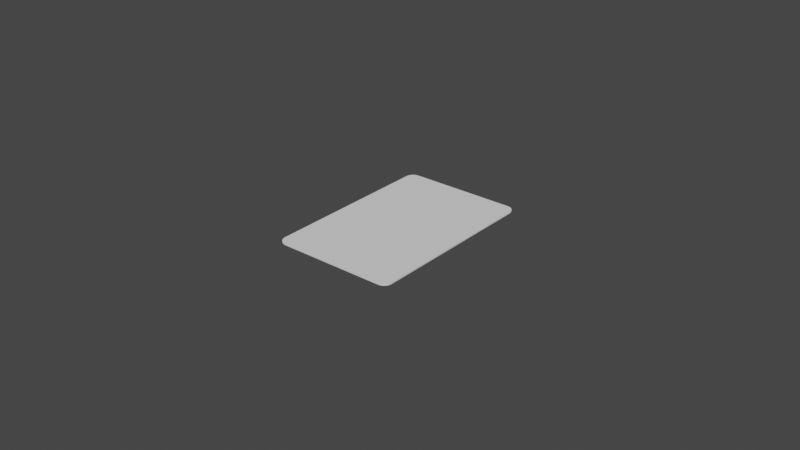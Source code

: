 # Source: CardModel.blend  (saved by Blender 3.0.42; exported with 4.5.12 LTS)
import bpy
from mathutils import Matrix  # noqa: F401  (used for matrix-valued properties, if any)

bpy.ops.wm.read_factory_settings(use_empty=True)
scene = bpy.context.scene
scene.name = 'Scene'

# ---- collections
col_card = bpy.data.collections.new('Card'); scene.collection.children.link(col_card)

# ---- world
world_world = bpy.data.worlds.new('World'); scene.world = world_world
world_world.use_nodes = True; world_world.node_tree.nodes.clear()
_N = world_world.node_tree.nodes; _L = world_world.node_tree.links
n0 = _N.new('ShaderNodeOutputWorld'); n0.name = 'World Output'; n0.location = (300, 300)
n1 = _N.new('ShaderNodeBackground'); n1.name = 'Background'; n1.location = (10, 300)
n1.inputs[0].default_value = (0.05088, 0.05088, 0.05088, 1.0)
_L.new(n1.outputs[0], n0.inputs[0])
n0.is_active_output = True
world_world.color = (0.05088, 0.05088, 0.05088)
world_world.use_sun_shadow = False
world_world.sun_shadow_jitter_overblur = 0.0

# ---- meshes
me_cube_001 = bpy.data.meshes.new('Cube.001')
me_cube_001.from_pydata([(-0.01726, -0.02914, -0.00025), (-0.01914, -0.02726, -0.00025), (-0.01772, -0.02909, -0.00025), (-0.0181, -0.02895, -0.00025), (-0.01845, -0.02874, -0.00025), (-0.01874, -0.02845, -0.00025), (-0.01895, -0.0281, -0.00025), (-0.01909, -0.02772, -0.00025), (-0.01938, -0.02728, 0.00025), (-0.01728, -0.02938, 0.00025), (-0.01932, -0.02777, 0.00025), (-0.01917, -0.0282, 0.00025), (-0.01892, -0.0286, 0.00025), (-0.0186, -0.02892, 0.00025), (-0.0182, -0.02917, 0.00025), (-0.01777, -0.02932, 0.00025), (-0.01914, 0.02726, -0.00025), (-0.01726, 0.02914, -0.00025), (-0.01909, 0.02772, -0.00025), (-0.01895, 0.0281, -0.00025), (-0.01874, 0.02845, -0.00025), (-0.01845, 0.02874, -0.00025), (-0.0181, 0.02895, -0.00025), (-0.01772, 0.02909, -0.00025), (-0.01728, 0.02938, 0.00025), (-0.01938, 0.02728, 0.00025), (-0.01777, 0.02932, 0.00025), (-0.0182, 0.02917, 0.00025), (-0.0186, 0.02892, 0.00025), (-0.01892, 0.0286, 0.00025), (-0.01917, 0.0282, 0.00025), (-0.01932, 0.02777, 0.00025), (0.01914, -0.02726, -0.00025), (0.01726, -0.02914, -0.00025), (0.01909, -0.02772, -0.00025), (0.01895, -0.0281, -0.00025), (0.01874, -0.02845, -0.00025), (0.01845, -0.02874, -0.00025), (0.0181, -0.02895, -0.00025), (0.01772, -0.02909, -0.00025), (0.01728, -0.02938, 0.00025), (0.01938, -0.02728, 0.00025), (0.01777, -0.02932, 0.00025), (0.0182, -0.02917, 0.00025), (0.0186, -0.02892, 0.00025), (0.01892, -0.0286, 0.00025), (0.01917, -0.0282, 0.00025), (0.01932, -0.02777, 0.00025), (0.01726, 0.02914, -0.00025), (0.01914, 0.02726, -0.00025), (0.01772, 0.02909, -0.00025), (0.0181, 0.02895, -0.00025), (0.01845, 0.02874, -0.00025), (0.01874, 0.02845, -0.00025), (0.01895, 0.0281, -0.00025), (0.01909, 0.02772, -0.00025), (0.01938, 0.02728, 0.00025), (0.01728, 0.02938, 0.00025), (0.01932, 0.02777, 0.00025), (0.01917, 0.0282, 0.00025), (0.01892, 0.0286, 0.00025), (0.0186, 0.02892, 0.00025), (0.0182, 0.02917, 0.00025), (0.01777, 0.02932, 0.00025), (-0.01731, -0.03, 0.00025), (-0.01791, -0.02993, 0.00025), (-0.01848, -0.02973, 0.00025), (-0.01899, -0.02941, 0.00025), (-0.01941, -0.02899, 0.00025), (-0.01973, -0.02848, 0.00025), (-0.01993, -0.02791, 0.00025), (-0.02, -0.02731, 0.00025), (-0.01791, 0.02993, 0.00025), (-0.01731, 0.03, 0.00025), (-0.01848, 0.02973, 0.00025), (-0.01899, 0.02941, 0.00025), (-0.01941, 0.02899, 0.00025), (-0.01973, 0.02848, 0.00025), (-0.01993, 0.02791, 0.00025), (-0.02, 0.02731, 0.00025), (0.01993, 0.02791, 0.00025), (0.02, 0.02731, 0.00025), (0.01973, 0.02848, 0.00025), (0.01941, 0.02899, 0.00025), (0.01899, 0.02941, 0.00025), (0.01848, 0.02973, 0.00025), (0.01791, 0.02993, 0.00025), (0.01731, 0.03, 0.00025), (0.01791, -0.02993, 0.00025), (0.01731, -0.03, 0.00025), (0.01848, -0.02973, 0.00025), (0.01899, -0.02941, 0.00025), (0.01941, -0.02899, 0.00025), (0.01973, -0.02848, 0.00025), (0.01993, -0.02791, 0.00025), (0.02, -0.02731, 0.00025), (-0.01791, -0.02993, -0.00025), (-0.01731, -0.03, -0.00025), (-0.01848, -0.02973, -0.00025), (-0.01899, -0.02941, -0.00025), (-0.01941, -0.02899, -0.00025), (-0.01973, -0.02848, -0.00025), (-0.01993, -0.02791, -0.00025), (-0.02, -0.02731, -0.00025), (-0.01731, 0.03, -0.00025), (-0.01791, 0.02993, -0.00025), (-0.01848, 0.02973, -0.00025), (-0.01899, 0.02941, -0.00025), (-0.01941, 0.02899, -0.00025), (-0.01973, 0.02848, -0.00025), (-0.01993, 0.02791, -0.00025), (-0.02, 0.02731, -0.00025), (0.02, 0.02731, -0.00025), (0.01993, 0.02791, -0.00025), (0.01973, 0.02848, -0.00025), (0.01941, 0.02899, -0.00025), (0.01899, 0.02941, -0.00025), (0.01848, 0.02973, -0.00025), (0.01791, 0.02993, -0.00025), (0.01731, 0.03, -0.00025), (0.01731, -0.03, -0.00025), (0.01791, -0.02993, -0.00025), (0.01848, -0.02973, -0.00025), (0.01899, -0.02941, -0.00025), (0.01941, -0.02899, -0.00025), (0.01973, -0.02848, -0.00025), (0.01993, -0.02791, -0.00025), (0.02, -0.02731, -0.00025)], [], [(120, 89, 64, 97), (112, 81, 95, 127), (56, 58, 59, 60, 61, 62, 63, 57, 24, 26, 27, 28, 29, 30, 31, 25, 8, 10, 11, 12, 13, 14, 15, 9, 40, 42, 43, 44, 45, 46, 47, 41), (103, 71, 79, 111), (104, 73, 87, 119), (97, 64, 65, 96), (96, 65, 66, 98), (98, 66, 67, 99), (99, 67, 68, 100), (100, 68, 69, 101), (101, 69, 70, 102), (102, 70, 71, 103), (73, 104, 105, 72), (72, 105, 106, 74), (74, 106, 107, 75), (75, 107, 108, 76), (76, 108, 109, 77), (77, 109, 110, 78), (78, 110, 111, 79), (81, 112, 113, 80), (80, 113, 114, 82), (82, 114, 115, 83), (83, 115, 116, 84), (84, 116, 117, 85), (85, 117, 118, 86), (86, 118, 119, 87), (89, 120, 121, 88), (88, 121, 122, 90), (90, 122, 123, 91), (91, 123, 124, 92), (92, 124, 125, 93), (93, 125, 126, 94), (94, 126, 127, 95), (16, 18, 19, 20, 21, 22, 23, 17, 48, 50, 51, 52, 53, 54, 55, 49, 32, 34, 35, 36, 37, 38, 39, 33, 0, 2, 3, 4, 5, 6, 7, 1), (9, 15, 65, 64), (15, 14, 66, 65), (14, 13, 67, 66), (13, 12, 68, 67), (12, 11, 69, 68), (11, 10, 70, 69), (10, 8, 71, 70), (26, 24, 73, 72), (27, 26, 72, 74), (28, 27, 74, 75), (29, 28, 75, 76), (30, 29, 76, 77), (31, 30, 77, 78), (25, 31, 78, 79), (58, 56, 81, 80), (59, 58, 80, 82), (60, 59, 82, 83), (61, 60, 83, 84), (62, 61, 84, 85), (63, 62, 85, 86), (57, 63, 86, 87), (42, 40, 89, 88), (43, 42, 88, 90), (44, 43, 90, 91), (45, 44, 91, 92), (46, 45, 92, 93), (47, 46, 93, 94), (41, 47, 94, 95), (8, 25, 79, 71), (40, 9, 64, 89), (56, 41, 95, 81), (24, 57, 87, 73), (2, 0, 97, 96), (3, 2, 96, 98), (4, 3, 98, 99), (5, 4, 99, 100), (6, 5, 100, 101), (7, 6, 101, 102), (1, 7, 102, 103), (17, 23, 105, 104), (23, 22, 106, 105), (22, 21, 107, 106), (21, 20, 108, 107), (20, 19, 109, 108), (19, 18, 110, 109), (18, 16, 111, 110), (49, 55, 113, 112), (55, 54, 114, 113), (54, 53, 115, 114), (53, 52, 116, 115), (52, 51, 117, 116), (51, 50, 118, 117), (50, 48, 119, 118), (33, 39, 121, 120), (39, 38, 122, 121), (38, 37, 123, 122), (37, 36, 124, 123), (36, 35, 125, 124), (35, 34, 126, 125), (34, 32, 127, 126), (16, 1, 103, 111), (48, 17, 104, 119), (32, 49, 112, 127), (0, 33, 120, 97)])
_uv = me_cube_001.uv_layers.new(name='UVMap')
_uv.uv.foreach_set('vector', [0.375, 0.7668, 0.625, 0.7668, 0.625, 0.9832, 0.375, 0.9832, 0.375, 0.5112, 0.625, 0.5112, 0.625, 0.7388, 0.375, 0.7388, 0.6289, 0.5114, 0.6292, 0.5093, 0.6302, 0.5075, 0.6317, 0.5059, 0.6338, 0.5045, 0.6362, 0.5035, 0.6389, 0.5028, 0.642, 0.5026, 0.858, 0.5026, 0.8611, 0.5028, 0.8638, 0.5035, 0.8662, 0.5045, 0.8683, 0.5059, 0.8698, 0.5075, 0.8708, 0.5093, 0.8711, 0.5114, 0.8711, 0.7386, 0.8708, 0.7407, 0.8698, 0.7425, 0.8683, 0.7441, 0.8662, 0.7455, 0.8638, 0.7465, 0.8611, 0.7472, 0.858, 0.7474, 0.642, 0.7474, 0.6389, 0.7472, 0.6362, 0.7465, 0.6338, 0.7455, 0.6317, 0.7441, 0.6302, 0.7425, 0.6292, 0.7407, 0.6289, 0.7386, 0.375, 0.01121, 0.625, 0.01121, 0.625, 0.2388, 0.375, 0.2388, 0.375, 0.2668, 0.625, 0.2668, 0.625, 0.4832, 0.375, 0.4832, 0.375, 0.9832, 0.625, 0.9832, 0.625, 0.9869, 0.375, 0.9869, 0.375, 0.9869, 0.625, 0.9869, 0.625, 0.9905, 0.375, 0.9905, 0.375, 0.9905, 0.625, 0.9905, 0.625, 0.9937, 0.375, 0.9937, 0.375, 0.0, 0.625, 0.0, 0.625, 0.00422, 0.375, 0.00422, 0.375, 0.00422, 0.625, 0.00422, 0.625, 0.006345, 0.375, 0.006345, 0.375, 0.006345, 0.625, 0.006345, 0.625, 0.008714, 0.375, 0.008714, 0.375, 0.008714, 0.625, 0.008714, 0.625, 0.01121, 0.375, 0.01121, 0.625, 0.2668, 0.375, 0.2668, 0.375, 0.2631, 0.625, 0.2631, 0.625, 0.2631, 0.375, 0.2631, 0.375, 0.2595, 0.625, 0.2595, 0.625, 0.2595, 0.375, 0.2595, 0.375, 0.2563, 0.625, 0.2563, 0.625, 0.2563, 0.375, 0.2563, 0.375, 0.2458, 0.625, 0.2458, 0.625, 0.2458, 0.375, 0.2458, 0.375, 0.2437, 0.625, 0.2437, 0.625, 0.2437, 0.375, 0.2437, 0.375, 0.2413, 0.625, 0.2413, 0.625, 0.2413, 0.375, 0.2413, 0.375, 0.2388, 0.625, 0.2388, 0.625, 0.5112, 0.375, 0.5112, 0.375, 0.5087, 0.625, 0.5087, 0.625, 0.5087, 0.375, 0.5087, 0.375, 0.5063, 0.625, 0.5063, 0.625, 0.5063, 0.375, 0.5063, 0.375, 0.5042, 0.625, 0.5042, 0.625, 0.5042, 0.375, 0.5042, 0.375, 0.4937, 0.625, 0.4937, 0.625, 0.4937, 0.375, 0.4937, 0.375, 0.4905, 0.625, 0.4905, 0.625, 0.4905, 0.375, 0.4905, 0.375, 0.4869, 0.625, 0.4869, 0.625, 0.4869, 0.375, 0.4869, 0.375, 0.4832, 0.625, 0.4832, 0.625, 0.7668, 0.375, 0.7668, 0.375, 0.7631, 0.625, 0.7631, 0.625, 0.7631, 0.375, 0.7631, 0.375, 0.7595, 0.625, 0.7595, 0.625, 0.7595, 0.375, 0.7595, 0.375, 0.7563, 0.625, 0.7563, 0.625, 0.7563, 0.375, 0.7563, 0.375, 0.7458, 0.625, 0.7458, 0.625, 0.7458, 0.375, 0.7458, 0.375, 0.7437, 0.625, 0.7437, 0.625, 0.7437, 0.375, 0.7437, 0.375, 0.7413, 0.625, 0.7413, 0.625, 0.7413, 0.375, 0.7413, 0.375, 0.7388, 0.625, 0.7388, 0.1304, 0.5114, 0.1307, 0.5095, 0.1315, 0.5079, 0.1329, 0.5065, 0.1347, 0.5053, 0.1369, 0.5044, 0.1393, 0.5038, 0.1421, 0.5036, 0.3579, 0.5036, 0.3607, 0.5038, 0.3631, 0.5044, 0.3653, 0.5053, 0.3671, 0.5065, 0.3685, 0.5079, 0.3693, 0.5095, 0.3696, 0.5114, 0.3696, 0.7386, 0.3693, 0.7405, 0.3685, 0.7421, 0.3671, 0.7435, 0.3653, 0.7447, 0.3631, 0.7456, 0.3607, 0.7462, 0.3579, 0.7464, 0.1421, 0.7464, 0.1393, 0.7462, 0.1369, 0.7456, 0.1347, 0.7447, 0.1329, 0.7435, 0.1315, 0.7421, 0.1307, 0.7405, 0.1304, 0.7386, 0.858, 0.7474, 0.8611, 0.7472, 0.8619, 0.7497, 0.8582, 0.75, 0.8611, 0.7472, 0.8638, 0.7465, 0.8655, 0.7489, 0.8619, 0.7497, 0.8638, 0.7465, 0.8662, 0.7455, 0.8687, 0.7476, 0.8655, 0.7489, 0.8662, 0.7455, 0.8683, 0.7441, 0.8713, 0.7458, 0.8687, 0.7476, 0.8683, 0.7441, 0.8698, 0.7425, 0.8733, 0.7437, 0.8713, 0.7458, 0.8698, 0.7425, 0.8708, 0.7407, 0.8746, 0.7413, 0.8733, 0.7437, 0.8708, 0.7407, 0.8711, 0.7386, 0.875, 0.7388, 0.8746, 0.7413, 0.8611, 0.5028, 0.858, 0.5026, 0.8582, 0.5, 0.8619, 0.5003, 0.8638, 0.5035, 0.8611, 0.5028, 0.8619, 0.5003, 0.8655, 0.5011, 0.8662, 0.5045, 0.8638, 0.5035, 0.8655, 0.5011, 0.8687, 0.5024, 0.8683, 0.5059, 0.8662, 0.5045, 0.8687, 0.5024, 0.8713, 0.5042, 0.8698, 0.5075, 0.8683, 0.5059, 0.8713, 0.5042, 0.8733, 0.5063, 0.8708, 0.5093, 0.8698, 0.5075, 0.8733, 0.5063, 0.8746, 0.5087, 0.8711, 0.5114, 0.8708, 0.5093, 0.8746, 0.5087, 0.875, 0.5112, 0.6292, 0.5093, 0.6289, 0.5114, 0.625, 0.5112, 0.6254, 0.5087, 0.6302, 0.5075, 0.6292, 0.5093, 0.6254, 0.5087, 0.6267, 0.5063, 0.6317, 0.5059, 0.6302, 0.5075, 0.6267, 0.5063, 0.6287, 0.5042, 0.6338, 0.5045, 0.6317, 0.5059, 0.6287, 0.5042, 0.6313, 0.5024, 0.6362, 0.5035, 0.6338, 0.5045, 0.6313, 0.5024, 0.6345, 0.5011, 0.6389, 0.5028, 0.6362, 0.5035, 0.6345, 0.5011, 0.6381, 0.5003, 0.642, 0.5026, 0.6389, 0.5028, 0.6381, 0.5003, 0.6418, 0.5, 0.6389, 0.7472, 0.642, 0.7474, 0.6418, 0.75, 0.6381, 0.7497, 0.6362, 0.7465, 0.6389, 0.7472, 0.6381, 0.7497, 0.6345, 0.7489, 0.6338, 0.7455, 0.6362, 0.7465, 0.6345, 0.7489, 0.6313, 0.7476, 0.6317, 0.7441, 0.6338, 0.7455, 0.6313, 0.7476, 0.6287, 0.7458, 0.6302, 0.7425, 0.6317, 0.7441, 0.6287, 0.7458, 0.6267, 0.7437, 0.6292, 0.7407, 0.6302, 0.7425, 0.6267, 0.7437, 0.6254, 0.7413, 0.6289, 0.7386, 0.6292, 0.7407, 0.6254, 0.7413, 0.625, 0.7388, 0.8711, 0.7386, 0.8711, 0.5114, 0.875, 0.5112, 0.875, 0.7388, 0.642, 0.7474, 0.858, 0.7474, 0.8582, 0.75, 0.6418, 0.75, 0.6289, 0.5114, 0.6289, 0.7386, 0.625, 0.7388, 0.625, 0.5112, 0.858, 0.5026, 0.642, 0.5026, 0.6418, 0.5, 0.8582, 0.5, 0.1393, 0.7462, 0.1421, 0.7464, 0.1418, 0.75, 0.1381, 0.7497, 0.1369, 0.7456, 0.1393, 0.7462, 0.1381, 0.7497, 0.1345, 0.7489, 0.1347, 0.7447, 0.1369, 0.7456, 0.1345, 0.7489, 0.1313, 0.7476, 0.1329, 0.7435, 0.1347, 0.7447, 0.1313, 0.7476, 0.1287, 0.7458, 0.1315, 0.7421, 0.1329, 0.7435, 0.1287, 0.7458, 0.1267, 0.7437, 0.1307, 0.7405, 0.1315, 0.7421, 0.1267, 0.7437, 0.1254, 0.7413, 0.1304, 0.7386, 0.1307, 0.7405, 0.1254, 0.7413, 0.125, 0.7388, 0.1421, 0.5036, 0.1393, 0.5038, 0.1381, 0.5003, 0.1418, 0.5, 0.1393, 0.5038, 0.1369, 0.5044, 0.1345, 0.5011, 0.1381, 0.5003, 0.1369, 0.5044, 0.1347, 0.5053, 0.1313, 0.5024, 0.1345, 0.5011, 0.1347, 0.5053, 0.1329, 0.5065, 0.1287, 0.5042, 0.1313, 0.5024, 0.1329, 0.5065, 0.1315, 0.5079, 0.1267, 0.5063, 0.1287, 0.5042, 0.1315, 0.5079, 0.1307, 0.5095, 0.1254, 0.5087, 0.1267, 0.5063, 0.1307, 0.5095, 0.1304, 0.5114, 0.125, 0.5112, 0.1254, 0.5087, 0.3696, 0.5114, 0.3693, 0.5095, 0.3746, 0.5087, 0.375, 0.5112, 0.3693, 0.5095, 0.3685, 0.5079, 0.3733, 0.5063, 0.3746, 0.5087, 0.3685, 0.5079, 0.3671, 0.5065, 0.3713, 0.5042, 0.3733, 0.5063, 0.3671, 0.5065, 0.3653, 0.5053, 0.3687, 0.5024, 0.3713, 0.5042, 0.3653, 0.5053, 0.3631, 0.5044, 0.3655, 0.5011, 0.3687, 0.5024, 0.3631, 0.5044, 0.3607, 0.5038, 0.3619, 0.5003, 0.3655, 0.5011, 0.3607, 0.5038, 0.3579, 0.5036, 0.3582, 0.5, 0.3619, 0.5003, 0.3579, 0.7464, 0.3607, 0.7462, 0.3619, 0.7497, 0.3582, 0.75, 0.3607, 0.7462, 0.3631, 0.7456, 0.3655, 0.7489, 0.3619, 0.7497, 0.3631, 0.7456, 0.3653, 0.7447, 0.3687, 0.7476, 0.3655, 0.7489, 0.3653, 0.7447, 0.3671, 0.7435, 0.3713, 0.7458, 0.3687, 0.7476, 0.3671, 0.7435, 0.3685, 0.7421, 0.3733, 0.7437, 0.3713, 0.7458, 0.3685, 0.7421, 0.3693, 0.7405, 0.3746, 0.7413, 0.3733, 0.7437, 0.3693, 0.7405, 0.3696, 0.7386, 0.375, 0.7388, 0.3746, 0.7413, 0.1304, 0.5114, 0.1304, 0.7386, 0.125, 0.7388, 0.125, 0.5112, 0.3579, 0.5036, 0.1421, 0.5036, 0.1418, 0.5, 0.3582, 0.5, 0.3696, 0.7386, 0.3696, 0.5114, 0.375, 0.5112, 0.375, 0.7388, 0.1421, 0.7464, 0.3579, 0.7464, 0.3582, 0.75, 0.1418, 0.75])
me_cube_001.use_remesh_fix_poles = True
me_cube_001.use_remesh_preserve_attributes = False
me_cube_001.update()
me_cube_002 = bpy.data.meshes.new('Cube.002')
me_cube_002.from_pydata([(-0.01726, -0.02914, -0.00025), (-0.01914, -0.02726, -0.00025), (-0.01772, -0.02909, -0.00025), (-0.0181, -0.02895, -0.00025), (-0.01845, -0.02874, -0.00025), (-0.01874, -0.02845, -0.00025), (-0.01895, -0.0281, -0.00025), (-0.01909, -0.02772, -0.00025), (-0.01938, -0.02728, 0.00025), (-0.01728, -0.02938, 0.00025), (-0.01932, -0.02777, 0.00025), (-0.01917, -0.0282, 0.00025), (-0.01892, -0.0286, 0.00025), (-0.0186, -0.02892, 0.00025), (-0.0182, -0.02917, 0.00025), (-0.01777, -0.02932, 0.00025), (-0.01914, 0.02726, -0.00025), (-0.01726, 0.02914, -0.00025), (-0.01909, 0.02772, -0.00025), (-0.01895, 0.0281, -0.00025), (-0.01874, 0.02845, -0.00025), (-0.01845, 0.02874, -0.00025), (-0.0181, 0.02895, -0.00025), (-0.01772, 0.02909, -0.00025), (-0.01728, 0.02938, 0.00025), (-0.01938, 0.02728, 0.00025), (-0.01777, 0.02932, 0.00025), (-0.0182, 0.02917, 0.00025), (-0.0186, 0.02892, 0.00025), (-0.01892, 0.0286, 0.00025), (-0.01917, 0.0282, 0.00025), (-0.01932, 0.02777, 0.00025), (0.01914, -0.02726, -0.00025), (0.01726, -0.02914, -0.00025), (0.01909, -0.02772, -0.00025), (0.01895, -0.0281, -0.00025), (0.01874, -0.02845, -0.00025), (0.01845, -0.02874, -0.00025), (0.0181, -0.02895, -0.00025), (0.01772, -0.02909, -0.00025), (0.01728, -0.02938, 0.00025), (0.01938, -0.02728, 0.00025), (0.01777, -0.02932, 0.00025), (0.0182, -0.02917, 0.00025), (0.0186, -0.02892, 0.00025), (0.01892, -0.0286, 0.00025), (0.01917, -0.0282, 0.00025), (0.01932, -0.02777, 0.00025), (0.01726, 0.02914, -0.00025), (0.01914, 0.02726, -0.00025), (0.01772, 0.02909, -0.00025), (0.0181, 0.02895, -0.00025), (0.01845, 0.02874, -0.00025), (0.01874, 0.02845, -0.00025), (0.01895, 0.0281, -0.00025), (0.01909, 0.02772, -0.00025), (0.01938, 0.02728, 0.00025), (0.01728, 0.02938, 0.00025), (0.01932, 0.02777, 0.00025), (0.01917, 0.0282, 0.00025), (0.01892, 0.0286, 0.00025), (0.0186, 0.02892, 0.00025), (0.0182, 0.02917, 0.00025), (0.01777, 0.02932, 0.00025), (-0.01731, -0.03, 0.00025), (-0.01791, -0.02993, 0.00025), (-0.01848, -0.02973, 0.00025), (-0.01899, -0.02941, 0.00025), (-0.01941, -0.02899, 0.00025), (-0.01973, -0.02848, 0.00025), (-0.01993, -0.02791, 0.00025), (-0.02, -0.02731, 0.00025), (-0.01791, 0.02993, 0.00025), (-0.01731, 0.03, 0.00025), (-0.01848, 0.02973, 0.00025), (-0.01899, 0.02941, 0.00025), (-0.01941, 0.02899, 0.00025), (-0.01973, 0.02848, 0.00025), (-0.01993, 0.02791, 0.00025), (-0.02, 0.02731, 0.00025), (0.01993, 0.02791, 0.00025), (0.02, 0.02731, 0.00025), (0.01973, 0.02848, 0.00025), (0.01941, 0.02899, 0.00025), (0.01899, 0.02941, 0.00025), (0.01848, 0.02973, 0.00025), (0.01791, 0.02993, 0.00025), (0.01731, 0.03, 0.00025), (0.01791, -0.02993, 0.00025), (0.01731, -0.03, 0.00025), (0.01848, -0.02973, 0.00025), (0.01899, -0.02941, 0.00025), (0.01941, -0.02899, 0.00025), (0.01973, -0.02848, 0.00025), (0.01993, -0.02791, 0.00025), (0.02, -0.02731, 0.00025), (-0.01791, -0.02993, -0.00025), (-0.01731, -0.03, -0.00025), (-0.01848, -0.02973, -0.00025), (-0.01899, -0.02941, -0.00025), (-0.01941, -0.02899, -0.00025), (-0.01973, -0.02848, -0.00025), (-0.01993, -0.02791, -0.00025), (-0.02, -0.02731, -0.00025), (-0.01731, 0.03, -0.00025), (-0.01791, 0.02993, -0.00025), (-0.01848, 0.02973, -0.00025), (-0.01899, 0.02941, -0.00025), (-0.01941, 0.02899, -0.00025), (-0.01973, 0.02848, -0.00025), (-0.01993, 0.02791, -0.00025), (-0.02, 0.02731, -0.00025), (0.02, 0.02731, -0.00025), (0.01993, 0.02791, -0.00025), (0.01973, 0.02848, -0.00025), (0.01941, 0.02899, -0.00025), (0.01899, 0.02941, -0.00025), (0.01848, 0.02973, -0.00025), (0.01791, 0.02993, -0.00025), (0.01731, 0.03, -0.00025), (0.01731, -0.03, -0.00025), (0.01791, -0.02993, -0.00025), (0.01848, -0.02973, -0.00025), (0.01899, -0.02941, -0.00025), (0.01941, -0.02899, -0.00025), (0.01973, -0.02848, -0.00025), (0.01993, -0.02791, -0.00025), (0.02, -0.02731, -0.00025)], [], [(120, 89, 64, 97), (112, 81, 95, 127), (56, 58, 59, 60, 61, 62, 63, 57, 24, 26, 27, 28, 29, 30, 31, 25, 8, 10, 11, 12, 13, 14, 15, 9, 40, 42, 43, 44, 45, 46, 47, 41), (103, 71, 79, 111), (104, 73, 87, 119), (97, 64, 65, 96), (96, 65, 66, 98), (98, 66, 67, 99), (99, 67, 68, 100), (100, 68, 69, 101), (101, 69, 70, 102), (102, 70, 71, 103), (73, 104, 105, 72), (72, 105, 106, 74), (74, 106, 107, 75), (75, 107, 108, 76), (76, 108, 109, 77), (77, 109, 110, 78), (78, 110, 111, 79), (81, 112, 113, 80), (80, 113, 114, 82), (82, 114, 115, 83), (83, 115, 116, 84), (84, 116, 117, 85), (85, 117, 118, 86), (86, 118, 119, 87), (89, 120, 121, 88), (88, 121, 122, 90), (90, 122, 123, 91), (91, 123, 124, 92), (92, 124, 125, 93), (93, 125, 126, 94), (94, 126, 127, 95), (16, 18, 19, 20, 21, 22, 23, 17, 48, 50, 51, 52, 53, 54, 55, 49, 32, 34, 35, 36, 37, 38, 39, 33, 0, 2, 3, 4, 5, 6, 7, 1), (9, 15, 65, 64), (15, 14, 66, 65), (14, 13, 67, 66), (13, 12, 68, 67), (12, 11, 69, 68), (11, 10, 70, 69), (10, 8, 71, 70), (26, 24, 73, 72), (27, 26, 72, 74), (28, 27, 74, 75), (29, 28, 75, 76), (30, 29, 76, 77), (31, 30, 77, 78), (25, 31, 78, 79), (58, 56, 81, 80), (59, 58, 80, 82), (60, 59, 82, 83), (61, 60, 83, 84), (62, 61, 84, 85), (63, 62, 85, 86), (57, 63, 86, 87), (42, 40, 89, 88), (43, 42, 88, 90), (44, 43, 90, 91), (45, 44, 91, 92), (46, 45, 92, 93), (47, 46, 93, 94), (41, 47, 94, 95), (8, 25, 79, 71), (40, 9, 64, 89), (56, 41, 95, 81), (24, 57, 87, 73), (2, 0, 97, 96), (3, 2, 96, 98), (4, 3, 98, 99), (5, 4, 99, 100), (6, 5, 100, 101), (7, 6, 101, 102), (1, 7, 102, 103), (17, 23, 105, 104), (23, 22, 106, 105), (22, 21, 107, 106), (21, 20, 108, 107), (20, 19, 109, 108), (19, 18, 110, 109), (18, 16, 111, 110), (49, 55, 113, 112), (55, 54, 114, 113), (54, 53, 115, 114), (53, 52, 116, 115), (52, 51, 117, 116), (51, 50, 118, 117), (50, 48, 119, 118), (33, 39, 121, 120), (39, 38, 122, 121), (38, 37, 123, 122), (37, 36, 124, 123), (36, 35, 125, 124), (35, 34, 126, 125), (34, 32, 127, 126), (16, 1, 103, 111), (48, 17, 104, 119), (32, 49, 112, 127), (0, 33, 120, 97)])
_uv = me_cube_002.uv_layers.new(name='UVMap')
_uv.uv.foreach_set('vector', [0.375, 0.7668, 0.625, 0.7668, 0.625, 0.9832, 0.375, 0.9832, 0.375, 0.5112, 0.625, 0.5112, 0.625, 0.7388, 0.375, 0.7388, 0.6289, 0.5114, 0.6292, 0.5093, 0.6302, 0.5075, 0.6317, 0.5059, 0.6338, 0.5045, 0.6362, 0.5035, 0.6389, 0.5028, 0.642, 0.5026, 0.858, 0.5026, 0.8611, 0.5028, 0.8638, 0.5035, 0.8662, 0.5045, 0.8683, 0.5059, 0.8698, 0.5075, 0.8708, 0.5093, 0.8711, 0.5114, 0.8711, 0.7386, 0.8708, 0.7407, 0.8698, 0.7425, 0.8683, 0.7441, 0.8662, 0.7455, 0.8638, 0.7465, 0.8611, 0.7472, 0.858, 0.7474, 0.642, 0.7474, 0.6389, 0.7472, 0.6362, 0.7465, 0.6338, 0.7455, 0.6317, 0.7441, 0.6302, 0.7425, 0.6292, 0.7407, 0.6289, 0.7386, 0.375, 0.01121, 0.625, 0.01121, 0.625, 0.2388, 0.375, 0.2388, 0.375, 0.2668, 0.625, 0.2668, 0.625, 0.4832, 0.375, 0.4832, 0.375, 0.9832, 0.625, 0.9832, 0.625, 0.9869, 0.375, 0.9869, 0.375, 0.9869, 0.625, 0.9869, 0.625, 0.9905, 0.375, 0.9905, 0.375, 0.9905, 0.625, 0.9905, 0.625, 0.9937, 0.375, 0.9937, 0.375, 0.0, 0.625, 0.0, 0.625, 0.00422, 0.375, 0.00422, 0.375, 0.00422, 0.625, 0.00422, 0.625, 0.006345, 0.375, 0.006345, 0.375, 0.006345, 0.625, 0.006345, 0.625, 0.008714, 0.375, 0.008714, 0.375, 0.008714, 0.625, 0.008714, 0.625, 0.01121, 0.375, 0.01121, 0.625, 0.2668, 0.375, 0.2668, 0.375, 0.2631, 0.625, 0.2631, 0.625, 0.2631, 0.375, 0.2631, 0.375, 0.2595, 0.625, 0.2595, 0.625, 0.2595, 0.375, 0.2595, 0.375, 0.2563, 0.625, 0.2563, 0.625, 0.2563, 0.375, 0.2563, 0.375, 0.2458, 0.625, 0.2458, 0.625, 0.2458, 0.375, 0.2458, 0.375, 0.2437, 0.625, 0.2437, 0.625, 0.2437, 0.375, 0.2437, 0.375, 0.2413, 0.625, 0.2413, 0.625, 0.2413, 0.375, 0.2413, 0.375, 0.2388, 0.625, 0.2388, 0.625, 0.5112, 0.375, 0.5112, 0.375, 0.5087, 0.625, 0.5087, 0.625, 0.5087, 0.375, 0.5087, 0.375, 0.5063, 0.625, 0.5063, 0.625, 0.5063, 0.375, 0.5063, 0.375, 0.5042, 0.625, 0.5042, 0.625, 0.5042, 0.375, 0.5042, 0.375, 0.4937, 0.625, 0.4937, 0.625, 0.4937, 0.375, 0.4937, 0.375, 0.4905, 0.625, 0.4905, 0.625, 0.4905, 0.375, 0.4905, 0.375, 0.4869, 0.625, 0.4869, 0.625, 0.4869, 0.375, 0.4869, 0.375, 0.4832, 0.625, 0.4832, 0.625, 0.7668, 0.375, 0.7668, 0.375, 0.7631, 0.625, 0.7631, 0.625, 0.7631, 0.375, 0.7631, 0.375, 0.7595, 0.625, 0.7595, 0.625, 0.7595, 0.375, 0.7595, 0.375, 0.7563, 0.625, 0.7563, 0.625, 0.7563, 0.375, 0.7563, 0.375, 0.7458, 0.625, 0.7458, 0.625, 0.7458, 0.375, 0.7458, 0.375, 0.7437, 0.625, 0.7437, 0.625, 0.7437, 0.375, 0.7437, 0.375, 0.7413, 0.625, 0.7413, 0.625, 0.7413, 0.375, 0.7413, 0.375, 0.7388, 0.625, 0.7388, 0.1304, 0.5114, 0.1307, 0.5095, 0.1315, 0.5079, 0.1329, 0.5065, 0.1347, 0.5053, 0.1369, 0.5044, 0.1393, 0.5038, 0.1421, 0.5036, 0.3579, 0.5036, 0.3607, 0.5038, 0.3631, 0.5044, 0.3653, 0.5053, 0.3671, 0.5065, 0.3685, 0.5079, 0.3693, 0.5095, 0.3696, 0.5114, 0.3696, 0.7386, 0.3693, 0.7405, 0.3685, 0.7421, 0.3671, 0.7435, 0.3653, 0.7447, 0.3631, 0.7456, 0.3607, 0.7462, 0.3579, 0.7464, 0.1421, 0.7464, 0.1393, 0.7462, 0.1369, 0.7456, 0.1347, 0.7447, 0.1329, 0.7435, 0.1315, 0.7421, 0.1307, 0.7405, 0.1304, 0.7386, 0.858, 0.7474, 0.8611, 0.7472, 0.8619, 0.7497, 0.8582, 0.75, 0.8611, 0.7472, 0.8638, 0.7465, 0.8655, 0.7489, 0.8619, 0.7497, 0.8638, 0.7465, 0.8662, 0.7455, 0.8687, 0.7476, 0.8655, 0.7489, 0.8662, 0.7455, 0.8683, 0.7441, 0.8713, 0.7458, 0.8687, 0.7476, 0.8683, 0.7441, 0.8698, 0.7425, 0.8733, 0.7437, 0.8713, 0.7458, 0.8698, 0.7425, 0.8708, 0.7407, 0.8746, 0.7413, 0.8733, 0.7437, 0.8708, 0.7407, 0.8711, 0.7386, 0.875, 0.7388, 0.8746, 0.7413, 0.8611, 0.5028, 0.858, 0.5026, 0.8582, 0.5, 0.8619, 0.5003, 0.8638, 0.5035, 0.8611, 0.5028, 0.8619, 0.5003, 0.8655, 0.5011, 0.8662, 0.5045, 0.8638, 0.5035, 0.8655, 0.5011, 0.8687, 0.5024, 0.8683, 0.5059, 0.8662, 0.5045, 0.8687, 0.5024, 0.8713, 0.5042, 0.8698, 0.5075, 0.8683, 0.5059, 0.8713, 0.5042, 0.8733, 0.5063, 0.8708, 0.5093, 0.8698, 0.5075, 0.8733, 0.5063, 0.8746, 0.5087, 0.8711, 0.5114, 0.8708, 0.5093, 0.8746, 0.5087, 0.875, 0.5112, 0.6292, 0.5093, 0.6289, 0.5114, 0.625, 0.5112, 0.6254, 0.5087, 0.6302, 0.5075, 0.6292, 0.5093, 0.6254, 0.5087, 0.6267, 0.5063, 0.6317, 0.5059, 0.6302, 0.5075, 0.6267, 0.5063, 0.6287, 0.5042, 0.6338, 0.5045, 0.6317, 0.5059, 0.6287, 0.5042, 0.6313, 0.5024, 0.6362, 0.5035, 0.6338, 0.5045, 0.6313, 0.5024, 0.6345, 0.5011, 0.6389, 0.5028, 0.6362, 0.5035, 0.6345, 0.5011, 0.6381, 0.5003, 0.642, 0.5026, 0.6389, 0.5028, 0.6381, 0.5003, 0.6418, 0.5, 0.6389, 0.7472, 0.642, 0.7474, 0.6418, 0.75, 0.6381, 0.7497, 0.6362, 0.7465, 0.6389, 0.7472, 0.6381, 0.7497, 0.6345, 0.7489, 0.6338, 0.7455, 0.6362, 0.7465, 0.6345, 0.7489, 0.6313, 0.7476, 0.6317, 0.7441, 0.6338, 0.7455, 0.6313, 0.7476, 0.6287, 0.7458, 0.6302, 0.7425, 0.6317, 0.7441, 0.6287, 0.7458, 0.6267, 0.7437, 0.6292, 0.7407, 0.6302, 0.7425, 0.6267, 0.7437, 0.6254, 0.7413, 0.6289, 0.7386, 0.6292, 0.7407, 0.6254, 0.7413, 0.625, 0.7388, 0.8711, 0.7386, 0.8711, 0.5114, 0.875, 0.5112, 0.875, 0.7388, 0.642, 0.7474, 0.858, 0.7474, 0.8582, 0.75, 0.6418, 0.75, 0.6289, 0.5114, 0.6289, 0.7386, 0.625, 0.7388, 0.625, 0.5112, 0.858, 0.5026, 0.642, 0.5026, 0.6418, 0.5, 0.8582, 0.5, 0.1393, 0.7462, 0.1421, 0.7464, 0.1418, 0.75, 0.1381, 0.7497, 0.1369, 0.7456, 0.1393, 0.7462, 0.1381, 0.7497, 0.1345, 0.7489, 0.1347, 0.7447, 0.1369, 0.7456, 0.1345, 0.7489, 0.1313, 0.7476, 0.1329, 0.7435, 0.1347, 0.7447, 0.1313, 0.7476, 0.1287, 0.7458, 0.1315, 0.7421, 0.1329, 0.7435, 0.1287, 0.7458, 0.1267, 0.7437, 0.1307, 0.7405, 0.1315, 0.7421, 0.1267, 0.7437, 0.1254, 0.7413, 0.1304, 0.7386, 0.1307, 0.7405, 0.1254, 0.7413, 0.125, 0.7388, 0.1421, 0.5036, 0.1393, 0.5038, 0.1381, 0.5003, 0.1418, 0.5, 0.1393, 0.5038, 0.1369, 0.5044, 0.1345, 0.5011, 0.1381, 0.5003, 0.1369, 0.5044, 0.1347, 0.5053, 0.1313, 0.5024, 0.1345, 0.5011, 0.1347, 0.5053, 0.1329, 0.5065, 0.1287, 0.5042, 0.1313, 0.5024, 0.1329, 0.5065, 0.1315, 0.5079, 0.1267, 0.5063, 0.1287, 0.5042, 0.1315, 0.5079, 0.1307, 0.5095, 0.1254, 0.5087, 0.1267, 0.5063, 0.1307, 0.5095, 0.1304, 0.5114, 0.125, 0.5112, 0.1254, 0.5087, 0.3696, 0.5114, 0.3693, 0.5095, 0.3746, 0.5087, 0.375, 0.5112, 0.3693, 0.5095, 0.3685, 0.5079, 0.3733, 0.5063, 0.3746, 0.5087, 0.3685, 0.5079, 0.3671, 0.5065, 0.3713, 0.5042, 0.3733, 0.5063, 0.3671, 0.5065, 0.3653, 0.5053, 0.3687, 0.5024, 0.3713, 0.5042, 0.3653, 0.5053, 0.3631, 0.5044, 0.3655, 0.5011, 0.3687, 0.5024, 0.3631, 0.5044, 0.3607, 0.5038, 0.3619, 0.5003, 0.3655, 0.5011, 0.3607, 0.5038, 0.3579, 0.5036, 0.3582, 0.5, 0.3619, 0.5003, 0.3579, 0.7464, 0.3607, 0.7462, 0.3619, 0.7497, 0.3582, 0.75, 0.3607, 0.7462, 0.3631, 0.7456, 0.3655, 0.7489, 0.3619, 0.7497, 0.3631, 0.7456, 0.3653, 0.7447, 0.3687, 0.7476, 0.3655, 0.7489, 0.3653, 0.7447, 0.3671, 0.7435, 0.3713, 0.7458, 0.3687, 0.7476, 0.3671, 0.7435, 0.3685, 0.7421, 0.3733, 0.7437, 0.3713, 0.7458, 0.3685, 0.7421, 0.3693, 0.7405, 0.3746, 0.7413, 0.3733, 0.7437, 0.3693, 0.7405, 0.3696, 0.7386, 0.375, 0.7388, 0.3746, 0.7413, 0.1304, 0.5114, 0.1304, 0.7386, 0.125, 0.7388, 0.125, 0.5112, 0.3579, 0.5036, 0.1421, 0.5036, 0.1418, 0.5, 0.3582, 0.5, 0.3696, 0.7386, 0.3696, 0.5114, 0.375, 0.5112, 0.375, 0.7388, 0.1421, 0.7464, 0.3579, 0.7464, 0.3582, 0.75, 0.1418, 0.75])
me_cube_002.use_remesh_fix_poles = True
me_cube_002.use_remesh_preserve_attributes = False
me_cube_002.update()

# ---- objects
ob_bottomface = bpy.data.objects.new('BottomFace', me_cube_001)
ob_topface = bpy.data.objects.new('TopFace', me_cube_002)

# ---- transforms, parenting, visibility, modifiers, constraints
ob_bottomface.location = (0.0, 0.0, 0.0)
ob_bottomface.scale = (1.0, 1.0, 0.5)
ob_topface.location = (0.0, 0.0, 0.00025)
ob_topface.scale = (1.0, 1.0, 0.5)

# ---- collection membership
col_card.objects.link(ob_bottomface)
col_card.objects.link(ob_topface)

# ---- scene / render settings (as saved in the file)
scene.frame_start = 1; scene.frame_end = 250; scene.frame_set(1)
scene.render.engine = 'BLENDER_EEVEE_NEXT'
scene.cycles.sampling_pattern = 'TABULATED_SOBOL'
scene.cycles.use_light_tree = False
scene.view_settings.view_transform = 'Filmic'
bpy.context.view_layer.update()

# ---- added for rendering (the .blend has no active camera and no usable light): camera, sun
cam_auto = bpy.data.cameras.new('AutoCamera')
cam_auto.lens = 50.0
cam_auto.sensor_width = 36.0
cam_auto.clip_end = 1000.0
ob_auto_camera = bpy.data.objects.new('AutoCamera', cam_auto)
scene.collection.objects.link(ob_auto_camera)
ob_auto_camera.location = (0.185045, -0.222054, 0.148161)
ob_auto_camera.rotation_euler = (1.09748, -7.21219e-08, 0.694738)
scene.camera = ob_auto_camera
light_auto_sun = bpy.data.lights.new('AutoSun', 'SUN')
light_auto_sun.energy = 3.0
light_auto_sun.angle = 0.0523599
ob_auto_sun = bpy.data.objects.new('AutoSun', light_auto_sun)
scene.collection.objects.link(ob_auto_sun)
ob_auto_sun.rotation_euler = (0.872665, 0.174533, 0.523599)
bpy.context.view_layer.update()
